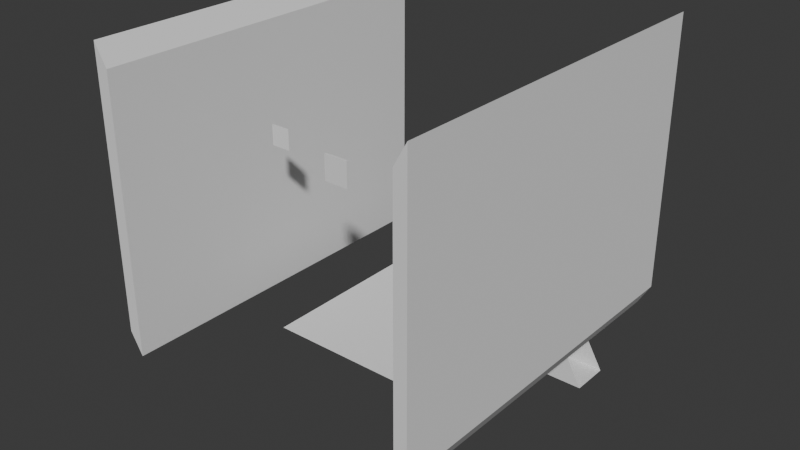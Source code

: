 # Source: Booth.blend  (saved by Blender 4.0.36; exported with 4.5.12 LTS)
import bpy
from mathutils import Matrix  # noqa: F401  (used for matrix-valued properties, if any)

bpy.ops.wm.read_factory_settings(use_empty=True)
scene = bpy.context.scene
scene.name = 'Scene'

# ---- collections
col_collection = bpy.data.collections.new('Collection'); scene.collection.children.link(col_collection)

# ---- world
world_world = bpy.data.worlds.new('World'); scene.world = world_world
world_world.use_nodes = True; world_world.node_tree.nodes.clear()
_N = world_world.node_tree.nodes; _L = world_world.node_tree.links
n0 = _N.new('ShaderNodeOutputWorld'); n0.name = 'World Output'; n0.location = (300, 300)
n1 = _N.new('ShaderNodeBackground'); n1.name = 'Background'; n1.location = (10, 300)
n1.inputs[0].default_value = (0.05088, 0.05088, 0.05088, 1.0)
_L.new(n1.outputs[0], n0.inputs[0])
n0.is_active_output = True
world_world.color = (0.05088, 0.05088, 0.05088)
world_world.use_sun_shadow = False
world_world.sun_shadow_jitter_overblur = 0.0

# ---- meshes
me_plane_001 = bpy.data.meshes.new('Plane.001')
me_plane_001.from_pydata([(-0.01264, 0.375, 0.2531), (-0.01264, 0.375, -0.2969), (-0.01264, -0.375, 0.2531), (-0.01264, -0.375, -0.2969), (0.01236, 0.375, 0.2964), (0.01293, 0.375, -0.2526), (0.01236, -0.375, 0.2964), (0.01293, -0.375, -0.2526)], [], [(0, 1, 3, 2), (4, 6, 7, 5), (4, 5, 1, 0), (5, 7, 3, 1), (7, 6, 2, 3), (6, 4, 0, 2)])
_uv = me_plane_001.uv_layers.new(name='UVMap')
_uv.uv.foreach_set('vector', [0.0, 0.0, 1.0, 0.0, 1.0, 1.0, 0.0, 1.0, 0.0, 0.0, 0.0, 1.0, 1.0, 1.0, 1.0, 0.0, 0.0, 0.0, 1.0, 0.0, 1.0, 0.0, 0.0, 0.0, 1.0, 0.0, 1.0, 1.0, 1.0, 1.0, 1.0, 0.0, 1.0, 1.0, 0.0, 1.0, 0.0, 1.0, 1.0, 1.0, 0.0, 1.0, 0.0, 0.0, 0.0, 0.0, 0.0, 1.0])
me_plane_001.update()
me_plane_002 = bpy.data.meshes.new('Plane.002')
me_plane_002.from_pydata([(0.01264, 0.375, -0.2969), (0.01264, 0.375, 0.2531), (0.01264, -0.375, -0.2969), (0.01264, -0.375, 0.2531), (-0.01293, 0.375, -0.2526), (-0.01236, 0.375, 0.2964), (-0.01293, -0.375, -0.2526), (-0.01236, -0.375, 0.2964)], [], [(0, 1, 3, 2), (4, 6, 7, 5), (4, 5, 1, 0), (5, 7, 3, 1), (7, 6, 2, 3), (6, 4, 0, 2)])
_uv = me_plane_002.uv_layers.new(name='UVMap')
_uv.uv.foreach_set('vector', [0.0, 0.0, 1.0, 0.0, 1.0, 1.0, 0.0, 1.0, 0.0, 0.0, 0.0, 1.0, 1.0, 1.0, 1.0, 0.0, 0.0, 0.0, 1.0, 0.0, 1.0, 0.0, 0.0, 0.0, 1.0, 0.0, 1.0, 1.0, 1.0, 1.0, 1.0, 0.0, 1.0, 1.0, 0.0, 1.0, 0.0, 1.0, 1.0, 1.0, 0.0, 1.0, 0.0, 0.0, 0.0, 0.0, 0.0, 1.0])
me_plane_002.update()
me_cube = bpy.data.meshes.new('Cube')
me_cube.from_pydata([(-0.025, -0.0025, 0.025), (-0.025, 0.0025, 0.025), (-0.025, -0.0025, -0.025), (-0.025, 0.0025, -0.025), (0.025, -0.0025, 0.025), (0.025, 0.0025, 0.025), (0.025, -0.0025, -0.025), (0.025, 0.0025, -0.025), (-0.02, 0.0025, 0.02), (0.02, 0.0025, 0.02), (-0.02, 0.0025, -0.02), (0.02, 0.0025, -0.02), (-0.02, -0.002, -0.02), (-0.02, -0.002, 0.02), (0.02, -0.002, 0.02), (0.02, -0.002, -0.02)], [], [(0, 1, 3, 2), (2, 3, 7, 6), (6, 7, 5, 4), (4, 5, 1, 0), (2, 6, 4, 0), (1, 8, 10, 3), (9, 11, 15, 14), (3, 10, 11, 7), (11, 9, 5, 7), (5, 9, 8, 1), (13, 14, 15, 12), (10, 8, 13, 12), (11, 10, 12, 15), (8, 9, 14, 13)])
_uv = me_cube.uv_layers.new(name='UVMap')
_uv.uv.foreach_set('vector', [0.375, 0.0, 0.625, 0.0, 0.625, 0.25, 0.375, 0.25, 0.375, 0.25, 0.625, 0.25, 0.625, 0.5, 0.375, 0.5, 0.375, 0.5, 0.625, 0.5, 0.625, 0.75, 0.375, 0.75, 0.375, 0.75, 0.625, 0.75, 0.625, 1.0, 0.375, 1.0, 0.125, 0.5, 0.375, 0.5, 0.375, 0.75, 0.125, 0.75, 0.625, 0.0, 0.0, 0.0, 0.0, 1.0, 0.625, 0.25, 0.65, 0.725, 0.65, 0.525, 0.65, 0.525, 0.65, 0.725, 0.625, 0.25, 0.0, 1.0, 1.0, 1.0, 0.625, 0.5, 0.65, 0.525, 0.65, 0.725, 0.625, 0.75, 0.625, 0.5, 0.625, 0.75, 0.65, 0.725, 0.0, 0.0, 0.625, 0.0, 0.0, 0.0, 1.0, 0.0, 1.0, 1.0, 0.0, 1.0, 0.0, 1.0, 0.0, 0.0, 0.0, 0.0, 0.0, 1.0, 1.0, 1.0, 0.0, 1.0, 0.0, 1.0, 1.0, 1.0, 0.0, 0.0, 0.65, 0.725, 0.65, 0.725, 0.0, 0.0])
me_cube.update()
me_cube_002 = bpy.data.meshes.new('Cube.002')
me_cube_002.from_pydata([(-0.02, -0.001, 0.02), (-0.02, 0.001, 0.02), (-0.02, -0.001, -0.02), (-0.02, 0.001, -0.02), (0.02, -0.001, 0.02), (0.02, 0.001, 0.02), (0.02, -0.001, -0.02), (0.02, 0.001, -0.02)], [], [(0, 1, 3, 2), (2, 3, 7, 6), (6, 7, 5, 4), (4, 5, 1, 0), (2, 6, 4, 0), (7, 3, 1, 5)])
_uv = me_cube_002.uv_layers.new(name='UVMap')
_uv.uv.foreach_set('vector', [0.375, 0.0, 0.625, 0.0, 0.625, 0.25, 0.375, 0.25, 0.375, 0.25, 0.625, 0.25, 0.625, 0.5, 0.375, 0.5, 0.375, 0.5, 0.625, 0.5, 0.625, 0.75, 0.375, 0.75, 0.375, 0.75, 0.625, 0.75, 0.625, 1.0, 0.375, 1.0, 0.125, 0.5, 0.375, 0.5, 0.375, 0.75, 0.125, 0.75, 0.625, 0.5, 0.875, 0.5, 0.875, 0.75, 0.625, 0.75])
me_cube_002.update()
me_plane_004 = bpy.data.meshes.new('Plane.004')
me_plane_004.from_pydata([(0.175, 3.278e-09, 0.075), (-0.175, 3.278e-09, 0.075), (0.175, 0.38, 0.075), (-0.175, 0.38, 0.075), (0.175, 0.38, 0.075), (0.175, 0.46, 0.075), (-0.175, 0.46, 0.075), (-0.175, 0.38, 0.075), (-0.2616, 0.38, -0.075), (-0.2616, 0.46, -0.075), (0.2616, 0.38, -0.075), (0.2616, 0.46, -0.075), (-0.175, 0.46, 0.075), (-0.195, 0.46, -6.266e-08), (-0.2616, 0.46, -0.075), (-0.195, 0.46, -0.04), (-0.155, 0.46, -6.616e-08), (0.175, 0.46, 0.075), (0.2616, 0.46, -0.075), (-0.155, 0.46, -0.04), (-0.195, 0.385, -0.04), (-0.155, 0.385, -0.04), (-0.195, 0.385, -5.939e-08), (-0.155, 0.385, -6.288e-08)], [], [(0, 1, 3, 2), (11, 10, 8, 9), (8, 10, 4, 7), (5, 6, 7, 4), (16, 13, 15, 14, 12), (12, 17, 18, 14, 15, 19, 16), (15, 13, 22, 20), (20, 22, 23, 21), (13, 16, 23, 22), (16, 19, 21, 23), (19, 15, 20, 21)])
_uv = me_plane_004.uv_layers.new(name='UVMap')
_uv.uv.foreach_set('vector', [0.0, 0.0, 1.0, 0.0, 1.0, 1.0, 0.0, 1.0, 0.625, 0.4939, 0.375, 0.4939, 0.375, 0.2561, 0.625, 0.2561, 0.375, 0.2561, 0.375, 0.4939, 0.0, 0.0, 0.0, 0.0, 0.0, 0.0, 0.0, 0.0, 0.0, 0.0, 0.0, 0.0, 0.05402, 0.04269, 0.02093, 0.01654, 0.04725, 0.03734, 0.0, 0.0, 0.0, 0.0, 0.0, 0.0, 0.0, 0.0, 0.625, 0.4939, 0.0, 0.0, 0.04725, 0.03734, 0.08855, 0.06998, 0.05402, 0.04269, 0.04725, 0.03734, 0.02093, 0.01654, 0.02093, 0.01654, 0.04725, 0.03734, 0.04725, 0.03734, 0.02093, 0.01654, 0.05402, 0.04269, 0.08855, 0.06998, 0.02093, 0.01654, 0.05402, 0.04269, 0.05402, 0.04269, 0.02093, 0.01654, 0.05402, 0.04269, 0.08855, 0.06998, 0.08855, 0.06998, 0.05402, 0.04269, 0.08855, 0.06998, 0.04725, 0.03734, 0.04725, 0.03734, 0.08855, 0.06998])
me_plane_004.update()

# ---- objects
ob_left_wall = bpy.data.objects.new('Left Wall', me_plane_001)
ob_right_wall = bpy.data.objects.new('Right Wall', me_plane_002)
ob_teleport = bpy.data.objects.new('Teleport', me_cube)
ob_platform = bpy.data.objects.new('Platform', me_cube_002)
ob_plane = bpy.data.objects.new('Plane', me_plane_004)

# ---- transforms, parenting, visibility, modifiers, constraints
ob_left_wall.location = (0.3125, 0.03787, 0.375)
ob_right_wall.location = (-0.3125, 0.03787, 0.375)
ob_teleport.location = (0.0, -0.125, 0.4625)
ob_platform.location = (-0.175, -0.08, 0.461)
ob_plane.location = (2.235e-08, -0.1, 0.0)

# ---- collection membership
col_collection.objects.link(ob_left_wall)
col_collection.objects.link(ob_right_wall)
col_collection.objects.link(ob_teleport)
col_collection.objects.link(ob_platform)
col_collection.objects.link(ob_plane)

# ---- scene / render settings (as saved in the file)
scene.frame_start = 1; scene.frame_end = 250; scene.frame_set(1)
scene.render.engine = 'BLENDER_EEVEE_NEXT'
scene.cycles.sampling_pattern = 'TABULATED_SOBOL'
bpy.context.view_layer.update()

# ---- added for rendering (the .blend has no active camera and no usable light): camera, sun
cam_auto = bpy.data.cameras.new('AutoCamera')
cam_auto.lens = 50.0
cam_auto.sensor_width = 36.0
cam_auto.clip_end = 1000.0
ob_auto_camera = bpy.data.objects.new('AutoCamera', cam_auto)
scene.collection.objects.link(ob_auto_camera)
ob_auto_camera.location = (1.14938, -1.34139, 1.21771)
ob_auto_camera.rotation_euler = (1.09748, -7.21219e-08, 0.694738)
scene.camera = ob_auto_camera
light_auto_sun = bpy.data.lights.new('AutoSun', 'SUN')
light_auto_sun.energy = 3.0
light_auto_sun.angle = 0.0523599
ob_auto_sun = bpy.data.objects.new('AutoSun', light_auto_sun)
scene.collection.objects.link(ob_auto_sun)
ob_auto_sun.rotation_euler = (0.872665, 0.174533, 0.523599)
bpy.context.view_layer.update()
